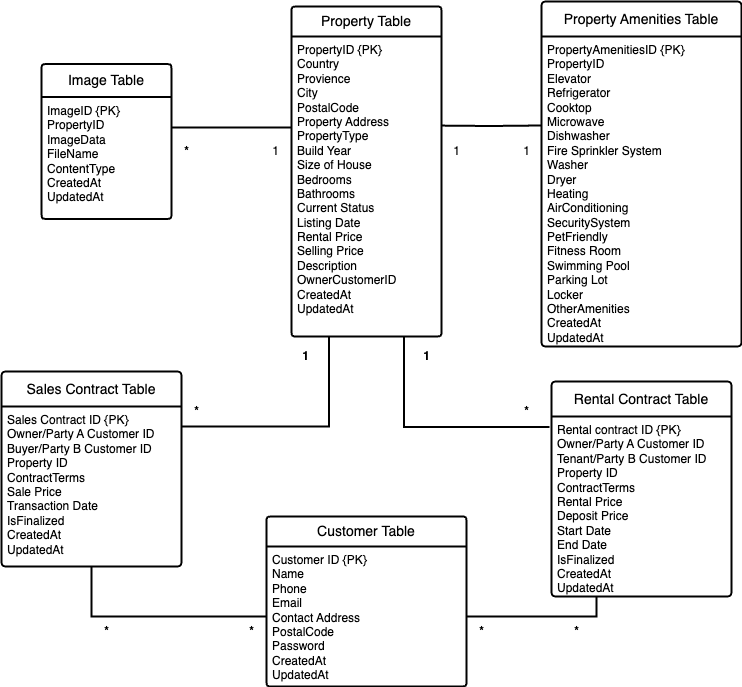

The diagram above was exported from draw.io. Its source (the exported page's mxGraphModel, read from the mxfile embedded in the PNG):
<mxGraphModel dx="1266" dy="698" grid="1" gridSize="10" guides="1" tooltips="1" connect="1" arrows="1" fold="1" page="1" pageScale="1" pageWidth="827" pageHeight="1169" math="0" shadow="0">
  <root>
    <mxCell id="0" />
    <mxCell id="1" parent="0" />
    <mxCell id="uuThjyKwAVMsswqWCtZC-3" value="Property Table" style="swimlane;childLayout=stackLayout;horizontal=1;startSize=30;horizontalStack=0;rounded=1;fontSize=14;fontStyle=0;strokeWidth=2;resizeParent=0;resizeLast=1;shadow=0;dashed=0;align=center;arcSize=4;whiteSpace=wrap;html=1;" parent="1" vertex="1">
      <mxGeometry x="400" y="130" width="150" height="330" as="geometry" />
    </mxCell>
    <mxCell id="uuThjyKwAVMsswqWCtZC-4" value="PropertyID&amp;nbsp;{PK}&lt;div&gt;Country&lt;/div&gt;&lt;div&gt;Provience&lt;/div&gt;&lt;div&gt;City&lt;/div&gt;&lt;div&gt;PostalCode&lt;br&gt;&lt;/div&gt;&lt;div&gt;&lt;div&gt;Property Address&lt;/div&gt;&lt;div&gt;&lt;span style=&quot;background-color: initial;&quot;&gt;PropertyType&lt;/span&gt;&lt;br&gt;&lt;/div&gt;&lt;div&gt;Build Year&lt;br&gt;&lt;/div&gt;&lt;div&gt;Size of House&lt;br&gt;&lt;/div&gt;&lt;div&gt;Bedrooms&lt;/div&gt;&lt;div&gt;Bathrooms&lt;/div&gt;&lt;div&gt;&lt;span style=&quot;background-color: initial;&quot;&gt;Current Status&lt;/span&gt;&lt;br&gt;&lt;/div&gt;&lt;div&gt;Listing Date&lt;br&gt;Rental Price&lt;br&gt;Selling Price&lt;br&gt;&lt;/div&gt;&lt;div&gt;Description&lt;/div&gt;&lt;div&gt;OwnerCustomerID&lt;/div&gt;&lt;div&gt;CreatedAt&lt;/div&gt;&lt;div&gt;UpdatedAt&lt;/div&gt;&lt;/div&gt;" style="align=left;strokeColor=none;fillColor=none;spacingLeft=4;fontSize=12;verticalAlign=top;resizable=0;rotatable=0;part=1;html=1;" parent="uuThjyKwAVMsswqWCtZC-3" vertex="1">
      <mxGeometry y="30" width="150" height="300" as="geometry" />
    </mxCell>
    <mxCell id="uuThjyKwAVMsswqWCtZC-7" value="Property Amenities Table" style="swimlane;childLayout=stackLayout;horizontal=1;startSize=35;horizontalStack=0;rounded=1;fontSize=14;fontStyle=0;strokeWidth=2;resizeParent=0;resizeLast=1;shadow=0;dashed=0;align=center;arcSize=4;whiteSpace=wrap;html=1;" parent="1" vertex="1">
      <mxGeometry x="650" y="125" width="200" height="345" as="geometry" />
    </mxCell>
    <mxCell id="uuThjyKwAVMsswqWCtZC-8" value="&lt;div&gt;PropertyAmenitiesID&lt;span style=&quot;background-color: initial;&quot;&gt;&amp;nbsp;&lt;/span&gt;&lt;span style=&quot;background-color: initial;&quot;&gt;{PK}&lt;/span&gt;&lt;/div&gt;&lt;div&gt;PropertyID&lt;/div&gt;Elevator&lt;div&gt;&lt;span style=&quot;background-color: initial;&quot;&gt;Refrigerator&lt;/span&gt;&lt;br&gt;&lt;/div&gt;&lt;div&gt;Cooktop&lt;br&gt;&lt;/div&gt;&lt;div&gt;Microwave&lt;br&gt;&lt;/div&gt;&lt;div&gt;&lt;div&gt;Dishwasher&lt;/div&gt;&lt;/div&gt;&lt;div&gt;&lt;div&gt;Fire Sprinkler System&lt;br&gt;&lt;/div&gt;&lt;/div&gt;&lt;div&gt;&lt;div&gt;&lt;span style=&quot;background-color: initial;&quot;&gt;Washer&lt;/span&gt;&lt;br&gt;&lt;/div&gt;&lt;div&gt;Dryer&lt;/div&gt;&lt;div&gt;&lt;span style=&quot;background-color: initial;&quot;&gt;Heating&lt;/span&gt;&lt;/div&gt;&lt;/div&gt;&lt;div&gt;&lt;span style=&quot;background-color: initial;&quot;&gt;AirConditioning&lt;/span&gt;&lt;/div&gt;&lt;div&gt;SecuritySystem&lt;/div&gt;&lt;div&gt;PetFriendly&lt;/div&gt;&lt;div&gt;Fitness Room&lt;br&gt;&lt;/div&gt;&lt;div&gt;Swimming Pool&lt;br&gt;&lt;/div&gt;&lt;div&gt;Parking Lot&lt;br&gt;&lt;/div&gt;&lt;div&gt;Locker&lt;/div&gt;&lt;div&gt;OtherAmenities&lt;/div&gt;&lt;div&gt;CreatedAt&lt;/div&gt;&lt;div&gt;UpdatedAt&lt;/div&gt;&lt;div&gt;&lt;br&gt;&lt;/div&gt;&lt;div&gt;&lt;br&gt;&lt;/div&gt;" style="align=left;strokeColor=none;fillColor=none;spacingLeft=4;fontSize=12;verticalAlign=top;resizable=0;rotatable=0;part=1;html=1;" parent="uuThjyKwAVMsswqWCtZC-7" vertex="1">
      <mxGeometry y="35" width="200" height="310" as="geometry" />
    </mxCell>
    <mxCell id="uuThjyKwAVMsswqWCtZC-42" style="edgeStyle=orthogonalEdgeStyle;rounded=0;orthogonalLoop=1;jettySize=auto;html=1;exitX=0.5;exitY=1;exitDx=0;exitDy=0;" parent="uuThjyKwAVMsswqWCtZC-7" source="uuThjyKwAVMsswqWCtZC-8" target="uuThjyKwAVMsswqWCtZC-8" edge="1">
      <mxGeometry relative="1" as="geometry" />
    </mxCell>
    <mxCell id="uuThjyKwAVMsswqWCtZC-9" value="Image Table" style="swimlane;childLayout=stackLayout;horizontal=1;startSize=33;horizontalStack=0;rounded=1;fontSize=14;fontStyle=0;strokeWidth=2;resizeParent=0;resizeLast=1;shadow=0;dashed=0;align=center;arcSize=4;whiteSpace=wrap;html=1;" parent="1" vertex="1">
      <mxGeometry x="150" y="187.5" width="130" height="155" as="geometry" />
    </mxCell>
    <mxCell id="uuThjyKwAVMsswqWCtZC-10" value="&lt;div&gt;&lt;div&gt;ImageID&lt;span style=&quot;background-color: initial;&quot;&gt;&amp;nbsp;{PK}&lt;/span&gt;&lt;/div&gt;&lt;/div&gt;PropertyID&lt;div&gt;&lt;span style=&quot;background-color: initial;&quot;&gt;ImageData&lt;/span&gt;&lt;br&gt;&lt;/div&gt;&lt;div&gt;FileName&lt;/div&gt;&lt;div&gt;ContentType&lt;br&gt;CreatedAt&lt;/div&gt;&lt;div&gt;UpdatedAt&lt;/div&gt;" style="align=left;strokeColor=none;fillColor=none;spacingLeft=4;fontSize=12;verticalAlign=top;resizable=0;rotatable=0;part=1;html=1;" parent="uuThjyKwAVMsswqWCtZC-9" vertex="1">
      <mxGeometry y="33" width="130" height="122" as="geometry" />
    </mxCell>
    <mxCell id="uuThjyKwAVMsswqWCtZC-11" value="Customer Table" style="swimlane;childLayout=stackLayout;horizontal=1;startSize=30;horizontalStack=0;rounded=1;fontSize=14;fontStyle=0;strokeWidth=2;resizeParent=0;resizeLast=1;shadow=0;dashed=0;align=center;arcSize=4;whiteSpace=wrap;html=1;" parent="1" vertex="1">
      <mxGeometry x="375" y="640" width="200" height="170" as="geometry" />
    </mxCell>
    <mxCell id="uuThjyKwAVMsswqWCtZC-12" value="Customer ID&amp;nbsp;{PK}&lt;br&gt;Name&lt;div&gt;Phone&lt;br&gt;&lt;/div&gt;&lt;div&gt;Email&lt;br&gt;&lt;/div&gt;&lt;div&gt;Contact Address&lt;br&gt;&lt;/div&gt;&lt;div&gt;PostalCode&lt;/div&gt;&lt;div&gt;&lt;div&gt;Password&lt;/div&gt;&lt;div&gt;CreatedAt&lt;/div&gt;&lt;div&gt;UpdatedAt&lt;/div&gt;&lt;/div&gt;" style="align=left;strokeColor=none;fillColor=none;spacingLeft=4;fontSize=12;verticalAlign=top;resizable=0;rotatable=0;part=1;html=1;" parent="uuThjyKwAVMsswqWCtZC-11" vertex="1">
      <mxGeometry y="30" width="200" height="140" as="geometry" />
    </mxCell>
    <mxCell id="uuThjyKwAVMsswqWCtZC-13" value="Sales Contract Table" style="swimlane;childLayout=stackLayout;horizontal=1;startSize=35;horizontalStack=0;rounded=1;fontSize=14;fontStyle=0;strokeWidth=2;resizeParent=0;resizeLast=1;shadow=0;dashed=0;align=center;arcSize=4;whiteSpace=wrap;html=1;" parent="1" vertex="1">
      <mxGeometry x="110" y="495" width="180" height="195" as="geometry" />
    </mxCell>
    <mxCell id="uuThjyKwAVMsswqWCtZC-14" value="Sales Contract ID {PK}&lt;div&gt;Owner/Party A Customer ID&lt;br&gt;Buyer/Party B Customer ID&lt;br&gt;&lt;/div&gt;&lt;div&gt;Property ID&lt;br&gt;&lt;/div&gt;&lt;div&gt;ContractTerms&lt;br&gt;&lt;/div&gt;&lt;div&gt;Sale Price&lt;br&gt;&lt;/div&gt;&lt;div&gt;Transaction Date&lt;br&gt;&lt;/div&gt;&lt;div&gt;IsFinalized&lt;/div&gt;&lt;div&gt;CreatedAt&lt;/div&gt;&lt;div&gt;UpdatedAt&lt;/div&gt;" style="align=left;strokeColor=none;fillColor=none;spacingLeft=4;fontSize=12;verticalAlign=top;resizable=0;rotatable=0;part=1;html=1;" parent="uuThjyKwAVMsswqWCtZC-13" vertex="1">
      <mxGeometry y="35" width="180" height="160" as="geometry" />
    </mxCell>
    <mxCell id="uuThjyKwAVMsswqWCtZC-15" value="Rental Contract Table" style="swimlane;childLayout=stackLayout;horizontal=1;startSize=35;horizontalStack=0;rounded=1;fontSize=14;fontStyle=0;strokeWidth=2;resizeParent=0;resizeLast=1;shadow=0;dashed=0;align=center;arcSize=4;whiteSpace=wrap;html=1;" parent="1" vertex="1">
      <mxGeometry x="660" y="505" width="180" height="215" as="geometry" />
    </mxCell>
    <mxCell id="uuThjyKwAVMsswqWCtZC-16" value="Rental contract ID&amp;nbsp;{PK}&lt;div&gt;&lt;div&gt;Owner/Party A Customer ID&lt;br&gt;Tenant/Party B Customer ID&lt;br&gt;&lt;/div&gt;&lt;div&gt;Property ID&lt;/div&gt;&lt;/div&gt;&lt;div&gt;ContractTerms&lt;/div&gt;&lt;div&gt;Rental Price&lt;br&gt;&lt;/div&gt;&lt;div&gt;Deposit Price&lt;/div&gt;&lt;div&gt;Start Date&lt;br&gt;&lt;/div&gt;&lt;div&gt;End Date&lt;br&gt;&lt;/div&gt;&lt;div&gt;IsFinalized&lt;/div&gt;&lt;div&gt;CreatedAt&lt;/div&gt;&lt;div&gt;UpdatedAt&lt;/div&gt;" style="align=left;strokeColor=none;fillColor=none;spacingLeft=4;fontSize=12;verticalAlign=top;resizable=0;rotatable=0;part=1;html=1;" parent="uuThjyKwAVMsswqWCtZC-15" vertex="1">
      <mxGeometry y="35" width="180" height="180" as="geometry" />
    </mxCell>
    <mxCell id="uuThjyKwAVMsswqWCtZC-17" style="edgeStyle=orthogonalEdgeStyle;rounded=0;orthogonalLoop=1;jettySize=auto;html=1;entryX=0;entryY=0.303;entryDx=0;entryDy=0;entryPerimeter=0;endArrow=none;endFill=0;strokeWidth=2;exitX=1;exitY=0.25;exitDx=0;exitDy=0;" parent="1" source="uuThjyKwAVMsswqWCtZC-10" target="uuThjyKwAVMsswqWCtZC-4" edge="1">
      <mxGeometry relative="1" as="geometry">
        <mxPoint x="310" y="290" as="sourcePoint" />
      </mxGeometry>
    </mxCell>
    <mxCell id="uuThjyKwAVMsswqWCtZC-18" style="edgeStyle=orthogonalEdgeStyle;rounded=0;orthogonalLoop=1;jettySize=auto;html=1;endArrow=none;endFill=0;strokeWidth=2;entryX=1;entryY=0.297;entryDx=0;entryDy=0;entryPerimeter=0;" parent="1" target="uuThjyKwAVMsswqWCtZC-4" edge="1">
      <mxGeometry relative="1" as="geometry">
        <mxPoint x="649" y="249" as="sourcePoint" />
        <mxPoint x="550" y="251" as="targetPoint" />
      </mxGeometry>
    </mxCell>
    <mxCell id="uuThjyKwAVMsswqWCtZC-20" style="edgeStyle=orthogonalEdgeStyle;rounded=0;orthogonalLoop=1;jettySize=auto;html=1;exitX=-0.011;exitY=0.059;exitDx=0;exitDy=0;entryX=0.75;entryY=1;entryDx=0;entryDy=0;endArrow=none;endFill=0;strokeWidth=2;exitPerimeter=0;" parent="1" source="uuThjyKwAVMsswqWCtZC-16" target="uuThjyKwAVMsswqWCtZC-4" edge="1">
      <mxGeometry relative="1" as="geometry">
        <mxPoint x="650" y="585" as="sourcePoint" />
        <mxPoint x="512.5" y="410" as="targetPoint" />
        <Array as="points">
          <mxPoint x="513" y="550" />
        </Array>
      </mxGeometry>
    </mxCell>
    <mxCell id="uuThjyKwAVMsswqWCtZC-25" style="edgeStyle=orthogonalEdgeStyle;rounded=0;orthogonalLoop=1;jettySize=auto;html=1;exitX=0.25;exitY=1;exitDx=0;exitDy=0;endArrow=none;endFill=0;strokeWidth=2;" parent="1" source="uuThjyKwAVMsswqWCtZC-16" target="uuThjyKwAVMsswqWCtZC-12" edge="1">
      <mxGeometry relative="1" as="geometry" />
    </mxCell>
    <mxCell id="uuThjyKwAVMsswqWCtZC-26" style="edgeStyle=orthogonalEdgeStyle;rounded=0;orthogonalLoop=1;jettySize=auto;html=1;exitX=1;exitY=0;exitDx=0;exitDy=0;entryX=0.25;entryY=1;entryDx=0;entryDy=0;endArrow=none;endFill=0;strokeWidth=2;" parent="1" source="uuThjyKwAVMsswqWCtZC-14" target="uuThjyKwAVMsswqWCtZC-4" edge="1">
      <mxGeometry relative="1" as="geometry">
        <Array as="points">
          <mxPoint x="438" y="550" />
        </Array>
      </mxGeometry>
    </mxCell>
    <mxCell id="uuThjyKwAVMsswqWCtZC-27" style="edgeStyle=orthogonalEdgeStyle;rounded=0;orthogonalLoop=1;jettySize=auto;html=1;exitX=0.5;exitY=1;exitDx=0;exitDy=0;entryX=0;entryY=0.5;entryDx=0;entryDy=0;endArrow=none;endFill=0;strokeWidth=2;" parent="1" source="uuThjyKwAVMsswqWCtZC-14" target="uuThjyKwAVMsswqWCtZC-12" edge="1">
      <mxGeometry relative="1" as="geometry" />
    </mxCell>
    <mxCell id="uuThjyKwAVMsswqWCtZC-29" value="&lt;b&gt;*&lt;/b&gt;" style="text;html=1;align=center;verticalAlign=middle;resizable=0;points=[];autosize=1;strokeColor=none;fillColor=none;" parent="1" vertex="1">
      <mxGeometry x="280" y="260" width="30" height="30" as="geometry" />
    </mxCell>
    <mxCell id="uuThjyKwAVMsswqWCtZC-30" value="&lt;b&gt;*&lt;/b&gt;" style="text;html=1;align=center;verticalAlign=middle;resizable=0;points=[];autosize=1;strokeColor=none;fillColor=none;" parent="1" vertex="1">
      <mxGeometry x="290" y="520" width="30" height="30" as="geometry" />
    </mxCell>
    <mxCell id="uuThjyKwAVMsswqWCtZC-31" value="1" style="text;html=1;align=center;verticalAlign=middle;resizable=0;points=[];autosize=1;strokeColor=none;fillColor=none;" parent="1" vertex="1">
      <mxGeometry x="369" y="260" width="30" height="30" as="geometry" />
    </mxCell>
    <mxCell id="uuThjyKwAVMsswqWCtZC-32" value="1" style="text;html=1;align=center;verticalAlign=middle;resizable=0;points=[];autosize=1;strokeColor=none;fillColor=none;" parent="1" vertex="1">
      <mxGeometry x="550" y="260" width="30" height="30" as="geometry" />
    </mxCell>
    <mxCell id="uuThjyKwAVMsswqWCtZC-33" value="1" style="text;html=1;align=center;verticalAlign=middle;resizable=0;points=[];autosize=1;strokeColor=none;fillColor=none;" parent="1" vertex="1">
      <mxGeometry x="620" y="260" width="30" height="30" as="geometry" />
    </mxCell>
    <mxCell id="uuThjyKwAVMsswqWCtZC-34" value="&lt;b&gt;1&lt;/b&gt;" style="text;html=1;align=center;verticalAlign=middle;resizable=0;points=[];autosize=1;strokeColor=none;fillColor=none;" parent="1" vertex="1">
      <mxGeometry x="399" y="465" width="30" height="30" as="geometry" />
    </mxCell>
    <mxCell id="uuThjyKwAVMsswqWCtZC-35" value="&lt;b&gt;1&lt;/b&gt;" style="text;html=1;align=center;verticalAlign=middle;resizable=0;points=[];autosize=1;strokeColor=none;fillColor=none;" parent="1" vertex="1">
      <mxGeometry x="520" y="465" width="30" height="30" as="geometry" />
    </mxCell>
    <mxCell id="uuThjyKwAVMsswqWCtZC-36" value="&lt;b&gt;*&lt;/b&gt;" style="text;html=1;align=center;verticalAlign=middle;resizable=0;points=[];autosize=1;strokeColor=none;fillColor=none;" parent="1" vertex="1">
      <mxGeometry x="620" y="520" width="30" height="30" as="geometry" />
    </mxCell>
    <mxCell id="uuThjyKwAVMsswqWCtZC-38" value="&lt;b&gt;*&lt;/b&gt;" style="text;html=1;align=center;verticalAlign=middle;resizable=0;points=[];autosize=1;strokeColor=none;fillColor=none;" parent="1" vertex="1">
      <mxGeometry x="575" y="740" width="30" height="30" as="geometry" />
    </mxCell>
    <mxCell id="uuThjyKwAVMsswqWCtZC-39" value="&lt;b&gt;*&lt;/b&gt;" style="text;html=1;align=center;verticalAlign=middle;resizable=0;points=[];autosize=1;strokeColor=none;fillColor=none;" parent="1" vertex="1">
      <mxGeometry x="670" y="740" width="30" height="30" as="geometry" />
    </mxCell>
    <mxCell id="uuThjyKwAVMsswqWCtZC-40" value="&lt;b&gt;*&lt;/b&gt;" style="text;html=1;align=center;verticalAlign=middle;resizable=0;points=[];autosize=1;strokeColor=none;fillColor=none;" parent="1" vertex="1">
      <mxGeometry x="345" y="740" width="30" height="30" as="geometry" />
    </mxCell>
    <mxCell id="uuThjyKwAVMsswqWCtZC-41" value="&lt;b&gt;*&lt;/b&gt;" style="text;html=1;align=center;verticalAlign=middle;resizable=0;points=[];autosize=1;strokeColor=none;fillColor=none;" parent="1" vertex="1">
      <mxGeometry x="200" y="740" width="30" height="30" as="geometry" />
    </mxCell>
  </root>
</mxGraphModel>